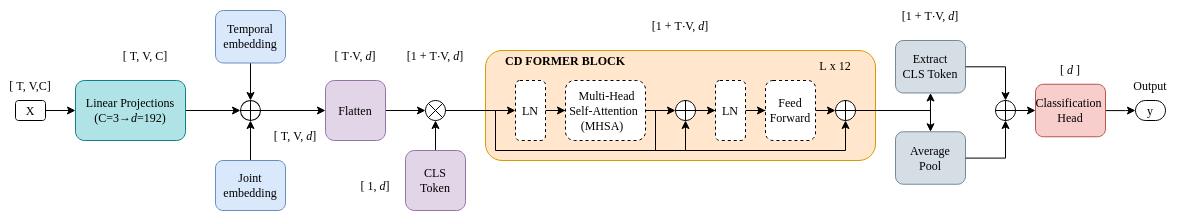

The diagram above was exported from draw.io. Its source (the exported page's mxGraphModel, read from the mxfile embedded in the PNG):
<mxGraphModel dx="1360" dy="915" grid="1" gridSize="10" guides="1" tooltips="1" connect="1" arrows="1" fold="1" page="1" pageScale="1" pageWidth="4681" pageHeight="3300" math="0" shadow="0">
  <root>
    <mxCell id="0" />
    <mxCell id="1" parent="0" />
    <mxCell id="R77Gqy97fKF0Cq3VihXp-33" value="" style="rounded=1;whiteSpace=wrap;html=1;fillColor=#ffe6cc;strokeColor=#d79b00;" parent="1" vertex="1">
      <mxGeometry x="580" y="170" width="390" height="110" as="geometry" />
    </mxCell>
    <mxCell id="R77Gqy97fKF0Cq3VihXp-23" value="" style="edgeStyle=orthogonalEdgeStyle;rounded=0;orthogonalLoop=1;jettySize=auto;html=1;" parent="1" source="haH6Oc6ezAetoYmPffLW-1" target="R77Gqy97fKF0Cq3VihXp-1" edge="1">
      <mxGeometry relative="1" as="geometry" />
    </mxCell>
    <mxCell id="haH6Oc6ezAetoYmPffLW-1" value="&lt;font face=&quot;Times New Roman&quot;&gt;X&lt;/font&gt;" style="rounded=1;whiteSpace=wrap;html=1;" parent="1" vertex="1">
      <mxGeometry x="110" y="220" width="30" height="20" as="geometry" />
    </mxCell>
    <mxCell id="haH6Oc6ezAetoYmPffLW-2" value="&lt;font face=&quot;Times New Roman&quot;&gt;[ T, V,C]&lt;/font&gt;" style="text;html=1;whiteSpace=wrap;strokeColor=none;fillColor=none;align=center;verticalAlign=middle;rounded=0;" parent="1" vertex="1">
      <mxGeometry x="95" y="190" width="60" height="30" as="geometry" />
    </mxCell>
    <mxCell id="R77Gqy97fKF0Cq3VihXp-19" value="" style="edgeStyle=orthogonalEdgeStyle;rounded=0;orthogonalLoop=1;jettySize=auto;html=1;" parent="1" source="R77Gqy97fKF0Cq3VihXp-1" target="R77Gqy97fKF0Cq3VihXp-18" edge="1">
      <mxGeometry relative="1" as="geometry" />
    </mxCell>
    <mxCell id="R77Gqy97fKF0Cq3VihXp-1" value="&lt;font face=&quot;Times New Roman&quot;&gt;Linear Projections (C=3→&lt;i&gt;d&lt;/i&gt;=192)&lt;/font&gt;" style="rounded=1;whiteSpace=wrap;html=1;fillColor=#b0e3e6;strokeColor=#0e8088;" parent="1" vertex="1">
      <mxGeometry x="170" y="200" width="110" height="60" as="geometry" />
    </mxCell>
    <mxCell id="R77Gqy97fKF0Cq3VihXp-2" value="&lt;font face=&quot;Times New Roman&quot;&gt;[ T, V, C]&lt;/font&gt;" style="text;html=1;whiteSpace=wrap;strokeColor=none;fillColor=none;align=center;verticalAlign=middle;rounded=0;" parent="1" vertex="1">
      <mxGeometry x="210" y="160" width="60" height="30" as="geometry" />
    </mxCell>
    <mxCell id="R77Gqy97fKF0Cq3VihXp-21" value="" style="edgeStyle=orthogonalEdgeStyle;rounded=0;orthogonalLoop=1;jettySize=auto;html=1;" parent="1" source="R77Gqy97fKF0Cq3VihXp-9" target="R77Gqy97fKF0Cq3VihXp-18" edge="1">
      <mxGeometry relative="1" as="geometry" />
    </mxCell>
    <mxCell id="R77Gqy97fKF0Cq3VihXp-9" value="&lt;font face=&quot;Times New Roman&quot;&gt;Temporal embedding&lt;/font&gt;" style="rounded=1;whiteSpace=wrap;html=1;fillColor=#dae8fc;strokeColor=#6c8ebf;" parent="1" vertex="1">
      <mxGeometry x="310" y="130" width="70" height="52.5" as="geometry" />
    </mxCell>
    <mxCell id="R77Gqy97fKF0Cq3VihXp-22" value="" style="edgeStyle=orthogonalEdgeStyle;rounded=0;orthogonalLoop=1;jettySize=auto;html=1;" parent="1" source="R77Gqy97fKF0Cq3VihXp-11" target="R77Gqy97fKF0Cq3VihXp-18" edge="1">
      <mxGeometry relative="1" as="geometry" />
    </mxCell>
    <mxCell id="R77Gqy97fKF0Cq3VihXp-11" value="&lt;font face=&quot;Times New Roman&quot;&gt;Joint embedding&lt;/font&gt;" style="rounded=1;whiteSpace=wrap;html=1;fillColor=#dae8fc;strokeColor=#6c8ebf;" parent="1" vertex="1">
      <mxGeometry x="310" y="280" width="70" height="50" as="geometry" />
    </mxCell>
    <mxCell id="R77Gqy97fKF0Cq3VihXp-25" value="" style="edgeStyle=orthogonalEdgeStyle;rounded=0;orthogonalLoop=1;jettySize=auto;html=1;" parent="1" source="R77Gqy97fKF0Cq3VihXp-18" target="R77Gqy97fKF0Cq3VihXp-24" edge="1">
      <mxGeometry relative="1" as="geometry" />
    </mxCell>
    <mxCell id="R77Gqy97fKF0Cq3VihXp-18" value="" style="shape=sumEllipse;perimeter=ellipsePerimeter;whiteSpace=wrap;html=1;backgroundOutline=1;direction=south;rotation=45;" parent="1" vertex="1">
      <mxGeometry x="335" y="220" width="20" height="20" as="geometry" />
    </mxCell>
    <mxCell id="zSpquOWJvfL7YzVSpKBi-9" value="" style="edgeStyle=orthogonalEdgeStyle;rounded=0;orthogonalLoop=1;jettySize=auto;html=1;" parent="1" source="R77Gqy97fKF0Cq3VihXp-24" target="zSpquOWJvfL7YzVSpKBi-8" edge="1">
      <mxGeometry relative="1" as="geometry" />
    </mxCell>
    <mxCell id="R77Gqy97fKF0Cq3VihXp-24" value="&lt;font face=&quot;Times New Roman&quot;&gt;Flatten&lt;/font&gt;" style="rounded=1;whiteSpace=wrap;html=1;fillColor=#e1d5e7;strokeColor=#9673a6;" parent="1" vertex="1">
      <mxGeometry x="420" y="200" width="60" height="60" as="geometry" />
    </mxCell>
    <mxCell id="R77Gqy97fKF0Cq3VihXp-27" value="&lt;font face=&quot;Times New Roman&quot;&gt;[ T, V,&amp;nbsp;&lt;i&gt;d&lt;/i&gt;]&lt;/font&gt;" style="text;html=1;whiteSpace=wrap;strokeColor=none;fillColor=none;align=center;verticalAlign=middle;rounded=0;" parent="1" vertex="1">
      <mxGeometry x="360" y="240" width="60" height="30" as="geometry" />
    </mxCell>
    <mxCell id="R77Gqy97fKF0Cq3VihXp-28" value="&lt;font face=&quot;Times New Roman&quot;&gt;[ T&lt;/font&gt;·&lt;font face=&quot;Times New Roman&quot;&gt;V,&amp;nbsp;&lt;i&gt;d&lt;/i&gt;]&lt;/font&gt;" style="text;html=1;whiteSpace=wrap;strokeColor=none;fillColor=none;align=center;verticalAlign=middle;rounded=0;" parent="1" vertex="1">
      <mxGeometry x="420" y="160" width="60" height="30" as="geometry" />
    </mxCell>
    <mxCell id="R77Gqy97fKF0Cq3VihXp-32" value="&lt;font face=&quot;Times New Roman&quot;&gt;[1 + T&lt;/font&gt;·&lt;font face=&quot;Times New Roman&quot;&gt;V,&amp;nbsp;&lt;i&gt;d&lt;/i&gt;]&lt;/font&gt;" style="text;html=1;whiteSpace=wrap;strokeColor=none;fillColor=none;align=center;verticalAlign=middle;rounded=0;" parent="1" vertex="1">
      <mxGeometry x="500" y="160" width="60" height="30" as="geometry" />
    </mxCell>
    <mxCell id="GjirHEYcOzVRRmBtl-GY-26" value="" style="edgeStyle=orthogonalEdgeStyle;rounded=0;orthogonalLoop=1;jettySize=auto;html=1;" parent="1" source="GjirHEYcOzVRRmBtl-GY-1" target="GjirHEYcOzVRRmBtl-GY-15" edge="1">
      <mxGeometry relative="1" as="geometry" />
    </mxCell>
    <mxCell id="GjirHEYcOzVRRmBtl-GY-1" value="&lt;font face=&quot;Times New Roman&quot;&gt;LN&lt;/font&gt;" style="rounded=1;whiteSpace=wrap;html=1;dashed=1;" parent="1" vertex="1">
      <mxGeometry x="610" y="200" width="30" height="60" as="geometry" />
    </mxCell>
    <mxCell id="GjirHEYcOzVRRmBtl-GY-5" value="&lt;font face=&quot;Times New Roman&quot;&gt;&lt;b&gt;CD FORMER BLOCK&lt;/b&gt;&lt;/font&gt;" style="text;html=1;whiteSpace=wrap;strokeColor=none;fillColor=none;align=center;verticalAlign=middle;rounded=0;" parent="1" vertex="1">
      <mxGeometry x="590" y="170" width="140" height="20" as="geometry" />
    </mxCell>
    <mxCell id="GjirHEYcOzVRRmBtl-GY-15" value="&lt;div&gt;&lt;font face=&quot;Times New Roman&quot;&gt;&amp;nbsp;Multi-Head Self-Attention&amp;nbsp;&lt;/font&gt;&lt;/div&gt;&lt;div&gt;&lt;span style=&quot;font-family: &amp;quot;Times New Roman&amp;quot;; background-color: transparent; color: light-dark(rgb(0, 0, 0), rgb(255, 255, 255));&quot;&gt;&amp;nbsp;(MHSA)&amp;nbsp; &amp;nbsp;&lt;/span&gt;&lt;/div&gt;" style="rounded=1;whiteSpace=wrap;html=1;dashed=1;" parent="1" vertex="1">
      <mxGeometry x="660" y="200" width="80" height="60" as="geometry" />
    </mxCell>
    <mxCell id="GjirHEYcOzVRRmBtl-GY-28" value="" style="edgeStyle=orthogonalEdgeStyle;rounded=0;orthogonalLoop=1;jettySize=auto;html=1;entryX=0;entryY=0.5;entryDx=0;entryDy=0;entryPerimeter=0;" parent="1" target="GjirHEYcOzVRRmBtl-GY-31" edge="1">
      <mxGeometry relative="1" as="geometry">
        <mxPoint x="740" y="229.73999999999998" as="sourcePoint" />
        <mxPoint x="760" y="229.73999999999998" as="targetPoint" />
        <Array as="points">
          <mxPoint x="770" y="230" />
        </Array>
      </mxGeometry>
    </mxCell>
    <mxCell id="GjirHEYcOzVRRmBtl-GY-29" value="" style="edgeStyle=orthogonalEdgeStyle;rounded=0;orthogonalLoop=1;jettySize=auto;html=1;entryX=0.5;entryY=1;entryDx=0;entryDy=0;entryPerimeter=0;" parent="1" target="GjirHEYcOzVRRmBtl-GY-31" edge="1">
      <mxGeometry relative="1" as="geometry">
        <mxPoint x="580" y="230" as="sourcePoint" />
        <mxPoint x="830" y="240" as="targetPoint" />
        <Array as="points">
          <mxPoint x="590" y="230" />
          <mxPoint x="590" y="270" />
          <mxPoint x="780" y="270" />
        </Array>
      </mxGeometry>
    </mxCell>
    <mxCell id="GjirHEYcOzVRRmBtl-GY-34" value="" style="edgeStyle=orthogonalEdgeStyle;rounded=0;orthogonalLoop=1;jettySize=auto;html=1;" parent="1" source="GjirHEYcOzVRRmBtl-GY-31" target="GjirHEYcOzVRRmBtl-GY-33" edge="1">
      <mxGeometry relative="1" as="geometry" />
    </mxCell>
    <mxCell id="GjirHEYcOzVRRmBtl-GY-31" value="" style="verticalLabelPosition=bottom;verticalAlign=top;html=1;shape=mxgraph.flowchart.summing_function;" parent="1" vertex="1">
      <mxGeometry x="770" y="220" width="20" height="20" as="geometry" />
    </mxCell>
    <mxCell id="GjirHEYcOzVRRmBtl-GY-38" value="" style="edgeStyle=orthogonalEdgeStyle;rounded=0;orthogonalLoop=1;jettySize=auto;html=1;" parent="1" source="GjirHEYcOzVRRmBtl-GY-33" target="GjirHEYcOzVRRmBtl-GY-37" edge="1">
      <mxGeometry relative="1" as="geometry" />
    </mxCell>
    <mxCell id="GjirHEYcOzVRRmBtl-GY-33" value="&lt;font face=&quot;Times New Roman&quot;&gt;LN&lt;/font&gt;" style="rounded=1;whiteSpace=wrap;html=1;dashed=1;" parent="1" vertex="1">
      <mxGeometry x="810" y="200" width="30" height="60" as="geometry" />
    </mxCell>
    <mxCell id="GjirHEYcOzVRRmBtl-GY-37" value="&lt;div&gt;&lt;font face=&quot;Times New Roman&quot;&gt;Feed Forward&lt;/font&gt;&lt;/div&gt;" style="rounded=1;whiteSpace=wrap;html=1;dashed=1;" parent="1" vertex="1">
      <mxGeometry x="860" y="200" width="50" height="60" as="geometry" />
    </mxCell>
    <mxCell id="GjirHEYcOzVRRmBtl-GY-41" value="" style="edgeStyle=orthogonalEdgeStyle;rounded=0;orthogonalLoop=1;jettySize=auto;html=1;exitX=1;exitY=0.5;exitDx=0;exitDy=0;entryX=0;entryY=0.5;entryDx=0;entryDy=0;entryPerimeter=0;" parent="1" source="GjirHEYcOzVRRmBtl-GY-37" target="GjirHEYcOzVRRmBtl-GY-40" edge="1">
      <mxGeometry relative="1" as="geometry" />
    </mxCell>
    <mxCell id="y-tbs4TNriZ2kwRTUbuZ-3" value="" style="edgeStyle=orthogonalEdgeStyle;rounded=0;orthogonalLoop=1;jettySize=auto;html=1;" parent="1" source="GjirHEYcOzVRRmBtl-GY-40" target="y-tbs4TNriZ2kwRTUbuZ-2" edge="1">
      <mxGeometry relative="1" as="geometry" />
    </mxCell>
    <mxCell id="GjirHEYcOzVRRmBtl-GY-40" value="" style="verticalLabelPosition=bottom;verticalAlign=top;html=1;shape=mxgraph.flowchart.summing_function;" parent="1" vertex="1">
      <mxGeometry x="930" y="220" width="20" height="20" as="geometry" />
    </mxCell>
    <mxCell id="GjirHEYcOzVRRmBtl-GY-44" value="" style="edgeStyle=orthogonalEdgeStyle;rounded=0;orthogonalLoop=1;jettySize=auto;html=1;" parent="1" edge="1">
      <mxGeometry relative="1" as="geometry">
        <mxPoint x="740" y="230" as="sourcePoint" />
        <mxPoint x="940" y="240" as="targetPoint" />
        <Array as="points">
          <mxPoint x="750" y="230" />
          <mxPoint x="750" y="270" />
          <mxPoint x="940" y="270" />
          <mxPoint x="940" y="240" />
        </Array>
      </mxGeometry>
    </mxCell>
    <mxCell id="GjirHEYcOzVRRmBtl-GY-45" value="&lt;font face=&quot;Times New Roman&quot;&gt;[1 + T&lt;/font&gt;·&lt;font face=&quot;Times New Roman&quot;&gt;V,&amp;nbsp;&lt;i&gt;d&lt;/i&gt;]&lt;/font&gt;" style="text;html=1;whiteSpace=wrap;strokeColor=none;fillColor=none;align=center;verticalAlign=middle;rounded=0;" parent="1" vertex="1">
      <mxGeometry x="745" y="130" width="60" height="30" as="geometry" />
    </mxCell>
    <mxCell id="GjirHEYcOzVRRmBtl-GY-46" value="&lt;font face=&quot;Times New Roman&quot;&gt;L x 12&lt;/font&gt;" style="text;html=1;whiteSpace=wrap;strokeColor=none;fillColor=none;align=center;verticalAlign=middle;rounded=0;" parent="1" vertex="1">
      <mxGeometry x="900" y="170" width="60" height="30" as="geometry" />
    </mxCell>
    <mxCell id="y-tbs4TNriZ2kwRTUbuZ-8" value="" style="edgeStyle=orthogonalEdgeStyle;rounded=0;orthogonalLoop=1;jettySize=auto;html=1;" parent="1" source="y-tbs4TNriZ2kwRTUbuZ-1" target="y-tbs4TNriZ2kwRTUbuZ-7" edge="1">
      <mxGeometry relative="1" as="geometry" />
    </mxCell>
    <mxCell id="y-tbs4TNriZ2kwRTUbuZ-1" value="&lt;font face=&quot;Times New Roman&quot;&gt;Extract&lt;/font&gt;&lt;div&gt;&lt;font face=&quot;Times New Roman&quot;&gt;CLS Token&lt;/font&gt;&lt;/div&gt;" style="rounded=1;whiteSpace=wrap;html=1;fillColor=#bac8d3;strokeColor=#23445d;opacity=60;" parent="1" vertex="1">
      <mxGeometry x="990" y="160" width="70" height="52.5" as="geometry" />
    </mxCell>
    <mxCell id="y-tbs4TNriZ2kwRTUbuZ-9" value="" style="edgeStyle=orthogonalEdgeStyle;rounded=0;orthogonalLoop=1;jettySize=auto;html=1;" parent="1" source="y-tbs4TNriZ2kwRTUbuZ-2" target="y-tbs4TNriZ2kwRTUbuZ-7" edge="1">
      <mxGeometry relative="1" as="geometry" />
    </mxCell>
    <mxCell id="y-tbs4TNriZ2kwRTUbuZ-2" value="&lt;font face=&quot;Times New Roman&quot;&gt;Average&lt;/font&gt;&lt;div&gt;&lt;font face=&quot;Times New Roman&quot;&gt;Pool&lt;/font&gt;&lt;/div&gt;" style="rounded=1;whiteSpace=wrap;html=1;fillColor=#bac8d3;strokeColor=#23445d;opacity=60;" parent="1" vertex="1">
      <mxGeometry x="990" y="251.25" width="70" height="52.5" as="geometry" />
    </mxCell>
    <mxCell id="y-tbs4TNriZ2kwRTUbuZ-6" value="" style="edgeStyle=orthogonalEdgeStyle;rounded=0;orthogonalLoop=1;jettySize=auto;html=1;entryX=0.5;entryY=1;entryDx=0;entryDy=0;" parent="1" target="y-tbs4TNriZ2kwRTUbuZ-1" edge="1">
      <mxGeometry relative="1" as="geometry">
        <mxPoint x="1025" y="231.25" as="sourcePoint" />
        <mxPoint x="1075" y="241.25" as="targetPoint" />
      </mxGeometry>
    </mxCell>
    <mxCell id="y-tbs4TNriZ2kwRTUbuZ-14" value="" style="edgeStyle=orthogonalEdgeStyle;rounded=0;orthogonalLoop=1;jettySize=auto;html=1;" parent="1" source="y-tbs4TNriZ2kwRTUbuZ-7" target="y-tbs4TNriZ2kwRTUbuZ-13" edge="1">
      <mxGeometry relative="1" as="geometry" />
    </mxCell>
    <mxCell id="y-tbs4TNriZ2kwRTUbuZ-7" value="" style="verticalLabelPosition=bottom;verticalAlign=top;html=1;shape=mxgraph.flowchart.summing_function;" parent="1" vertex="1">
      <mxGeometry x="1090" y="220" width="20" height="20" as="geometry" />
    </mxCell>
    <mxCell id="y-tbs4TNriZ2kwRTUbuZ-10" value="&lt;font face=&quot;Times New Roman&quot;&gt;[1 + T&lt;/font&gt;·&lt;font face=&quot;Times New Roman&quot;&gt;V,&amp;nbsp;&lt;i&gt;d&lt;/i&gt;]&lt;/font&gt;" style="text;html=1;whiteSpace=wrap;strokeColor=none;fillColor=none;align=center;verticalAlign=middle;rounded=0;" parent="1" vertex="1">
      <mxGeometry x="995" y="120" width="60" height="30" as="geometry" />
    </mxCell>
    <mxCell id="y-tbs4TNriZ2kwRTUbuZ-11" value="&lt;font face=&quot;Times New Roman&quot;&gt;[&amp;nbsp;&lt;i&gt;d&amp;nbsp;&lt;/i&gt;]&lt;/font&gt;" style="text;html=1;whiteSpace=wrap;strokeColor=none;fillColor=none;align=center;verticalAlign=middle;rounded=0;" parent="1" vertex="1">
      <mxGeometry x="1135" y="173.75" width="60" height="30" as="geometry" />
    </mxCell>
    <mxCell id="y-tbs4TNriZ2kwRTUbuZ-16" value="" style="edgeStyle=orthogonalEdgeStyle;rounded=0;orthogonalLoop=1;jettySize=auto;html=1;" parent="1" source="y-tbs4TNriZ2kwRTUbuZ-13" target="y-tbs4TNriZ2kwRTUbuZ-15" edge="1">
      <mxGeometry relative="1" as="geometry" />
    </mxCell>
    <mxCell id="y-tbs4TNriZ2kwRTUbuZ-13" value="&lt;font face=&quot;Times New Roman&quot;&gt;Classification&amp;nbsp;&lt;/font&gt;&lt;div&gt;&lt;font face=&quot;Times New Roman&quot;&gt;Head&lt;/font&gt;&lt;/div&gt;" style="rounded=1;whiteSpace=wrap;html=1;fillColor=#f8cecc;strokeColor=#b85450;" parent="1" vertex="1">
      <mxGeometry x="1130" y="203.75" width="70" height="52.5" as="geometry" />
    </mxCell>
    <mxCell id="y-tbs4TNriZ2kwRTUbuZ-15" value="&lt;font face=&quot;Times New Roman&quot;&gt;y&lt;/font&gt;" style="rounded=1;whiteSpace=wrap;html=1;arcSize=50;" parent="1" vertex="1">
      <mxGeometry x="1230" y="220" width="30" height="20" as="geometry" />
    </mxCell>
    <mxCell id="y-tbs4TNriZ2kwRTUbuZ-17" value="&lt;font face=&quot;Times New Roman&quot;&gt;Output&lt;/font&gt;" style="text;html=1;whiteSpace=wrap;strokeColor=none;fillColor=none;align=center;verticalAlign=middle;rounded=0;" parent="1" vertex="1">
      <mxGeometry x="1215" y="190" width="60" height="30" as="geometry" />
    </mxCell>
    <mxCell id="zSpquOWJvfL7YzVSpKBi-10" value="" style="edgeStyle=orthogonalEdgeStyle;rounded=0;orthogonalLoop=1;jettySize=auto;html=1;" parent="1" source="zSpquOWJvfL7YzVSpKBi-4" target="zSpquOWJvfL7YzVSpKBi-8" edge="1">
      <mxGeometry relative="1" as="geometry" />
    </mxCell>
    <mxCell id="zSpquOWJvfL7YzVSpKBi-4" value="&lt;font face=&quot;Times New Roman&quot;&gt;CLS&lt;/font&gt;&lt;div&gt;&lt;font face=&quot;Times New Roman&quot;&gt;Token&lt;/font&gt;&lt;/div&gt;" style="rounded=1;whiteSpace=wrap;html=1;fillColor=#e1d5e7;strokeColor=#9673a6;" parent="1" vertex="1">
      <mxGeometry x="500" y="270" width="60" height="60" as="geometry" />
    </mxCell>
    <mxCell id="zSpquOWJvfL7YzVSpKBi-12" value="" style="edgeStyle=orthogonalEdgeStyle;rounded=0;orthogonalLoop=1;jettySize=auto;html=1;" parent="1" source="zSpquOWJvfL7YzVSpKBi-8" target="GjirHEYcOzVRRmBtl-GY-1" edge="1">
      <mxGeometry relative="1" as="geometry" />
    </mxCell>
    <mxCell id="zSpquOWJvfL7YzVSpKBi-8" value="" style="verticalLabelPosition=bottom;verticalAlign=top;html=1;shape=mxgraph.flowchart.or;" parent="1" vertex="1">
      <mxGeometry x="520" y="220" width="20" height="20" as="geometry" />
    </mxCell>
    <mxCell id="zSpquOWJvfL7YzVSpKBi-11" value="&lt;font face=&quot;Times New Roman&quot;&gt;[ 1&lt;/font&gt;&lt;font face=&quot;Times New Roman&quot;&gt;,&amp;nbsp;&lt;i&gt;d&lt;/i&gt;]&lt;/font&gt;" style="text;html=1;whiteSpace=wrap;strokeColor=none;fillColor=none;align=center;verticalAlign=middle;rounded=0;" parent="1" vertex="1">
      <mxGeometry x="440" y="290" width="60" height="30" as="geometry" />
    </mxCell>
  </root>
</mxGraphModel>